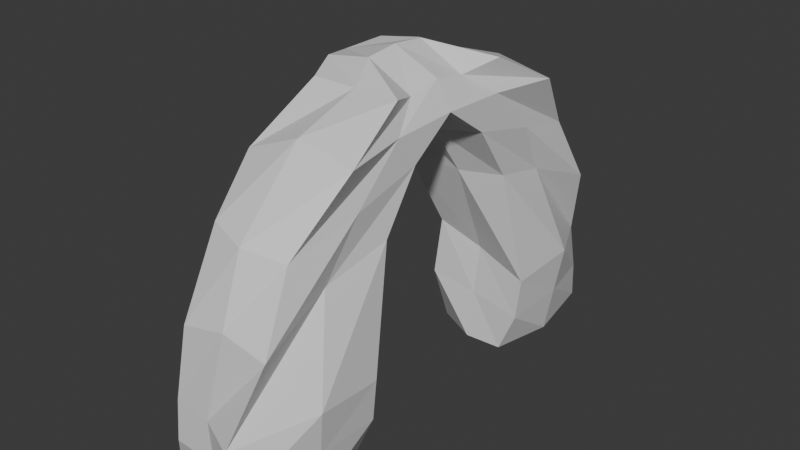 # Source: PuertaDungeon.blend  (saved by Blender 4.2.66; exported with 4.5.12 LTS)
import bpy
from mathutils import Matrix  # noqa: F401  (used for matrix-valued properties, if any)

bpy.ops.wm.read_factory_settings(use_empty=True)
scene = bpy.context.scene
scene.name = 'Scene'

# ---- collections
col_collection = bpy.data.collections.new('Collection'); scene.collection.children.link(col_collection)

# ---- materials (node trees are filled in below, after node groups)
mat_material = bpy.data.materials.new('Material')
mat_material.alpha_threshold = 0.0
mat_material.roughness = 0.5
mat_material.line_color = (0.0, 0.0, 0.0, 1.0)

# ---- material node trees
mat_material.use_nodes = True; mat_material.node_tree.nodes.clear()
_N = mat_material.node_tree.nodes; _L = mat_material.node_tree.links
n0 = _N.new('ShaderNodeOutputMaterial'); n0.name = 'Material Output'; n0.location = (300, 300)
n1 = _N.new('ShaderNodeBsdfPrincipled'); n1.name = 'Principled BSDF'; n1.location = (10, 300)
n1.inputs[3].default_value = 1.45
_L.new(n1.outputs[0], n0.inputs[0])
n0.is_active_output = True

# ---- world
world_world = bpy.data.worlds.new('World'); scene.world = world_world
world_world.use_nodes = True; world_world.node_tree.nodes.clear()
_N = world_world.node_tree.nodes; _L = world_world.node_tree.links
n0 = _N.new('ShaderNodeOutputWorld'); n0.name = 'World Output'; n0.location = (300, 300)
n1 = _N.new('ShaderNodeBackground'); n1.name = 'Background'; n1.location = (10, 300)
n1.inputs[0].default_value = (0.05088, 0.05088, 0.05088, 1.0)
_L.new(n1.outputs[0], n0.inputs[0])
n0.is_active_output = True
world_world.color = (0.05088, 0.05088, 0.05088)
world_world.sun_shadow_jitter_overblur = 0.0

# ---- meshes
me_cube = bpy.data.meshes.new('Cube')
me_cube.from_pydata([(0.5295, 0.6854, 0.6602), (0.3819, 2.525, -2.593), (-0.5295, 0.0, 0.357), (0.5295, 0.0, 0.357), (-0.3671, 0.6854, 0.6602), (-0.7083, 2.188, -2.593), (-0.4982, 1.341, 0.1949), (0.6407, 1.341, 0.313), (-0.4287, 1.288, -2.593), (0.378, 0.0, 0.6218), (-0.6406, 0.0, 0.6658), (0.3885, 1.093, -2.593), (0.3046, 2.522, -1.787), (-0.5295, 2.29, -1.787), (0.6257, 1.087, -1.725), (-0.3571, 1.074, -1.351), (0.5295, 2.246, -1.005), (-0.3984, 2.246, -1.023), (0.5295, 0.8275, -0.5129), (-0.5295, 0.752, -0.5796), (0.449, 1.88, -0.3278), (-0.3476, 1.88, -0.2099), (0.5295, 0.4622, 0.02977), (-0.4379, 0.5681, -0.07538), (-0.5295, 0.6703, 0.335), (0.5295, 0.6703, 0.335), (-0.5295, 0.3427, 0.7202), (0.5295, 1.721, -2.593), (-0.5295, 1.721, -2.593), (0.3808, 0.3427, 0.5587), (0.6687, 1.798, -1.652), (-0.5295, 1.798, -1.652), (0.4591, 1.499, -0.6921), (-0.6623, 1.499, -0.6921), (0.5295, 1.171, -0.1426), (-0.5295, 1.171, -0.1426), (0.0, 0.0, 0.357), (0.0, 2.366, -2.593), (0.07126, 1.341, 0.4306), (0.08123, 0.6854, 0.6602), (0.0, 1.075, -2.593), (-0.07576, 0.0, 0.8283), (-0.1125, 2.332, -1.787), (0.08619, 1.132, -1.538), (0.08987, 0.7211, -0.5462), (0.06556, 2.246, -0.9149), (0.0, 0.4622, -0.07538), (0.05071, 2.0, -0.2689), (-0.07437, 0.3427, 0.7948), (0.0, 1.721, -2.593), (0.4171, 2.444, -2.19), (-0.5295, 2.328, -2.19), (0.5776, 1.081, -2.159), (-0.4433, 1.074, -1.972), (-0.5295, 1.759, -2.122), (0.5991, 1.759, -2.122), (-0.05623, 2.349, -2.19), (0.04309, 1.104, -2.065)], [(0, 3), (2, 4)], [(55, 30, 14, 52), (57, 40, 11, 52), (24, 26, 4, 6), (35, 24, 6, 21), (47, 38, 7, 20), (38, 39, 0, 7), (25, 29, 9, 3), (49, 27, 11, 40), (34, 25, 3, 22), (48, 26, 10, 41), (56, 42, 12, 50), (54, 31, 13, 51), (44, 43, 14, 18), (46, 44, 18, 22), (30, 32, 18, 14), (42, 45, 16, 12), (31, 33, 17, 13), (36, 46, 22, 3), (32, 34, 22, 18), (45, 47, 20, 16), (33, 35, 21, 17), (19, 23, 35, 33), (16, 20, 34, 32), (15, 19, 33, 31), (12, 16, 32, 30), (53, 15, 31, 54), (39, 4, 26, 48), (20, 7, 25, 34), (37, 1, 27, 49), (7, 0, 29, 25), (23, 2, 24, 35), (2, 10, 26, 24), (50, 12, 30, 55), (5, 37, 49, 28), (0, 39, 48, 29), (17, 21, 47, 45), (2, 23, 46, 36), (13, 17, 45, 42), (23, 19, 44, 46), (19, 15, 43, 44), (51, 13, 42, 56), (29, 48, 41, 9), (28, 49, 40, 8), (6, 4, 39, 38), (21, 6, 38, 47), (53, 8, 40, 57), (15, 53, 57, 43), (5, 51, 56, 37), (1, 50, 55, 27), (8, 53, 54, 28), (28, 54, 51, 5), (37, 56, 50, 1), (43, 57, 52, 14), (27, 55, 52, 11)])
_uv = me_cube.uv_layers.new(name='UVMap')
_uv.uv.foreach_set('vector', [0.4062, 0.5625, 0.4375, 0.5625, 0.4375, 0.625, 0.4062, 0.625, 0.4062, 0.375, 0.375, 0.375, 0.375, 0.625, 0.4062, 0.625, 0.5, 0.1875, 0.625, 0.1875, 0.625, 0.25, 0.5, 0.25, 0.4844, 0.1875, 0.5, 0.1875, 0.5, 0.25, 0.4844, 0.25, 0.4844, 0.375, 0.5, 0.375, 0.5, 0.5, 0.4844, 0.5, 0.5, 0.375, 0.625, 0.375, 0.625, 0.5, 0.5, 0.5, 0.5, 0.5625, 0.625, 0.5625, 0.625, 0.625, 0.5, 0.625, 0.25, 0.5625, 0.375, 0.5625, 0.375, 0.625, 0.25, 0.625, 0.4844, 0.5625, 0.5, 0.5625, 0.5, 0.625, 0.4844, 0.625, 0.75, 0.5625, 0.875, 0.5625, 0.875, 0.625, 0.75, 0.625, 0.4062, 0.375, 0.4375, 0.375, 0.4375, 0.5, 0.4062, 0.5, 0.4062, 0.1875, 0.4375, 0.1875, 0.4375, 0.25, 0.4062, 0.25, 0.4688, 0.375, 0.4375, 0.375, 0.4375, 0.625, 0.4688, 0.625, 0.4844, 0.375, 0.4688, 0.375, 0.4688, 0.625, 0.4844, 0.625, 0.4375, 0.5625, 0.4688, 0.5625, 0.4688, 0.625, 0.4375, 0.625, 0.4375, 0.375, 0.4688, 0.375, 0.4688, 0.5, 0.4375, 0.5, 0.4375, 0.1875, 0.4688, 0.1875, 0.4688, 0.25, 0.4375, 0.25, 0.5, 0.375, 0.4844, 0.375, 0.4844, 0.625, 0.5, 0.625, 0.4688, 0.5625, 0.4844, 0.5625, 0.4844, 0.625, 0.4688, 0.625, 0.4688, 0.375, 0.4844, 0.375, 0.4844, 0.5, 0.4688, 0.5, 0.4688, 0.1875, 0.4844, 0.1875, 0.4844, 0.25, 0.4688, 0.25, 0.4688, 0.125, 0.4844, 0.125, 0.4844, 0.1875, 0.4688, 0.1875, 0.4688, 0.5, 0.4844, 0.5, 0.4844, 0.5625, 0.4688, 0.5625, 0.4375, 0.125, 0.4688, 0.125, 0.4688, 0.1875, 0.4375, 0.1875, 0.4375, 0.5, 0.4688, 0.5, 0.4688, 0.5625, 0.4375, 0.5625, 0.4062, 0.125, 0.4375, 0.125, 0.4375, 0.1875, 0.4062, 0.1875, 0.75, 0.5, 0.875, 0.5, 0.875, 0.5625, 0.75, 0.5625, 0.4844, 0.5, 0.5, 0.5, 0.5, 0.5625, 0.4844, 0.5625, 0.25, 0.5, 0.375, 0.5, 0.375, 0.5625, 0.25, 0.5625, 0.5, 0.5, 0.625, 0.5, 0.625, 0.5625, 0.5, 0.5625, 0.4844, 0.125, 0.5, 0.125, 0.5, 0.1875, 0.4844, 0.1875, 0.5, 0.125, 0.625, 0.125, 0.625, 0.1875, 0.5, 0.1875, 0.4062, 0.5, 0.4375, 0.5, 0.4375, 0.5625, 0.4062, 0.5625, 0.125, 0.5, 0.25, 0.5, 0.25, 0.5625, 0.125, 0.5625, 0.625, 0.5, 0.75, 0.5, 0.75, 0.5625, 0.625, 0.5625, 0.4688, 0.25, 0.4844, 0.25, 0.4844, 0.375, 0.4688, 0.375, 0.5, 0.125, 0.4844, 0.125, 0.4844, 0.375, 0.5, 0.375, 0.4375, 0.25, 0.4688, 0.25, 0.4688, 0.375, 0.4375, 0.375, 0.4844, 0.125, 0.4688, 0.125, 0.4688, 0.375, 0.4844, 0.375, 0.4688, 0.125, 0.4375, 0.125, 0.4375, 0.375, 0.4688, 0.375, 0.4062, 0.25, 0.4375, 0.25, 0.4375, 0.375, 0.4062, 0.375, 0.625, 0.5625, 0.75, 0.5625, 0.75, 0.625, 0.625, 0.625, 0.125, 0.5625, 0.25, 0.5625, 0.25, 0.625, 0.125, 0.625, 0.5, 0.25, 0.625, 0.25, 0.625, 0.375, 0.5, 0.375, 0.4844, 0.25, 0.5, 0.25, 0.5, 0.375, 0.4844, 0.375, 0.4062, 0.125, 0.375, 0.125, 0.375, 0.375, 0.4062, 0.375, 0.4375, 0.125, 0.4062, 0.125, 0.4062, 0.375, 0.4375, 0.375, 0.375, 0.25, 0.4062, 0.25, 0.4062, 0.375, 0.375, 0.375, 0.375, 0.5, 0.4062, 0.5, 0.4062, 0.5625, 0.375, 0.5625, 0.375, 0.125, 0.4062, 0.125, 0.4062, 0.1875, 0.375, 0.1875, 0.375, 0.1875, 0.4062, 0.1875, 0.4062, 0.25, 0.375, 0.25, 0.375, 0.375, 0.4062, 0.375, 0.4062, 0.5, 0.375, 0.5, 0.4375, 0.375, 0.4062, 0.375, 0.4062, 0.625, 0.4375, 0.625, 0.375, 0.5625, 0.4062, 0.5625, 0.4062, 0.625, 0.375, 0.625])
me_cube.materials.append(mat_material)
me_cube.use_mirror_vertex_groups = False
me_cube.update()

# ---- objects
ob_cube = bpy.data.objects.new('Cube', me_cube)

# ---- transforms, parenting, visibility, modifiers, constraints
ob_cube.location = (0.0, 0.0, 0.0)
ob_cube.lock_rotations_4d = False
ob_cube.empty_display_type = 'ARROWS'
ob_cube.lineart.crease_threshold = 0.0
_m = ob_cube.modifiers.new('Mirror', 'MIRROR')
_m.use_axis = (False, True, False)

# ---- collection membership
col_collection.objects.link(ob_cube)

# ---- scene / render settings (as saved in the file)
scene.frame_start = 1; scene.frame_end = 250; scene.frame_set(1)
scene.render.engine = 'BLENDER_EEVEE_NEXT'
bpy.context.view_layer.update()

# ---- added for rendering (the .blend has no active camera and no usable light): camera, sun
cam_auto = bpy.data.cameras.new('AutoCamera')
cam_auto.lens = 50.0
cam_auto.sensor_width = 36.0
cam_auto.clip_end = 1000.0
ob_auto_camera = bpy.data.objects.new('AutoCamera', cam_auto)
scene.collection.objects.link(ob_auto_camera)
ob_auto_camera.location = (5.76593, -6.94289, 3.7464)
ob_auto_camera.rotation_euler = (1.09748, -7.21219e-08, 0.694738)
scene.camera = ob_auto_camera
light_auto_sun = bpy.data.lights.new('AutoSun', 'SUN')
light_auto_sun.energy = 3.0
light_auto_sun.angle = 0.0523599
ob_auto_sun = bpy.data.objects.new('AutoSun', light_auto_sun)
scene.collection.objects.link(ob_auto_sun)
ob_auto_sun.rotation_euler = (0.872665, 0.174533, 0.523599)
bpy.context.view_layer.update()
